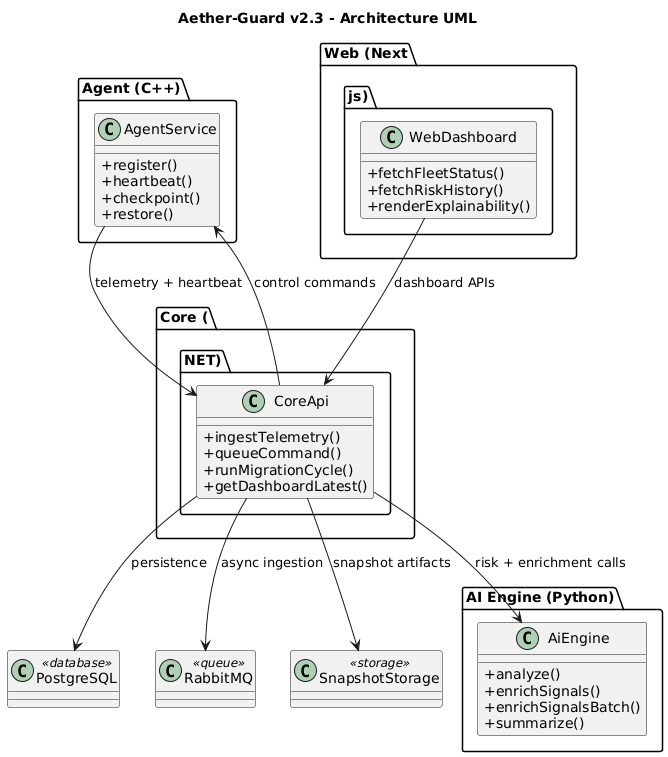

The diagram above was rendered by PlantUML. Its source (embedded in the PNG):
@startuml
title Aether-Guard v2.3 - Architecture UML
skinparam classAttributeIconSize 0

package "Agent (C++)" {
  class AgentService {
    +register()
    +heartbeat()
    +checkpoint()
    +restore()
  }
}

package "Core (.NET)" {
  class CoreApi {
    +ingestTelemetry()
    +queueCommand()
    +runMigrationCycle()
    +getDashboardLatest()
  }
}

package "AI Engine (Python)" {
  class AiEngine {
    +analyze()
    +enrichSignals()
    +enrichSignalsBatch()
    +summarize()
  }
}

package "Web (Next.js)" {
  class WebDashboard {
    +fetchFleetStatus()
    +fetchRiskHistory()
    +renderExplainability()
  }
}

class PostgreSQL <<database>>
class RabbitMQ <<queue>>
class SnapshotStorage <<storage>>

AgentService --> CoreApi : telemetry + heartbeat
CoreApi --> AgentService : control commands
CoreApi --> AiEngine : risk + enrichment calls
CoreApi --> PostgreSQL : persistence
CoreApi --> RabbitMQ : async ingestion
CoreApi --> SnapshotStorage : snapshot artifacts
WebDashboard --> CoreApi : dashboard APIs
@enduml